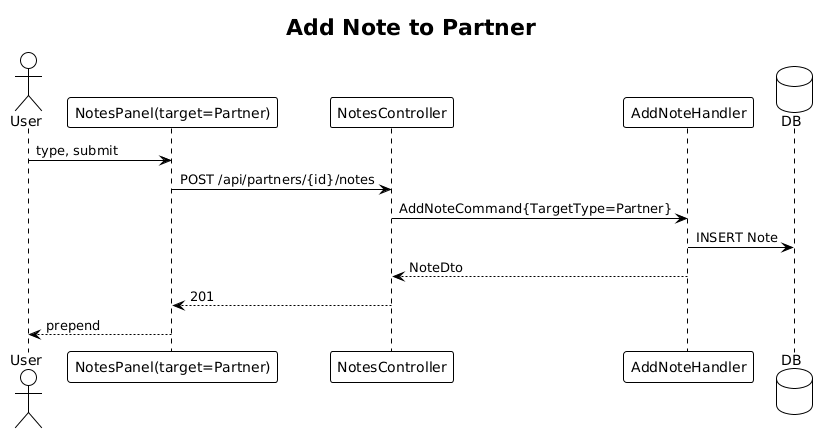

The diagram above was rendered by PlantUML. Its source (embedded in the PNG):
@startuml
!theme plain
title Add Note to Partner

actor User
participant "NotesPanel(target=Partner)" as NP
participant "NotesController" as C
participant "AddNoteHandler" as H
database "DB" as DB

User -> NP: type, submit
NP -> C: POST /api/partners/{id}/notes
C -> H: AddNoteCommand{TargetType=Partner}
H -> DB: INSERT Note
H --> C: NoteDto
C --> NP: 201
NP --> User: prepend
@enduml